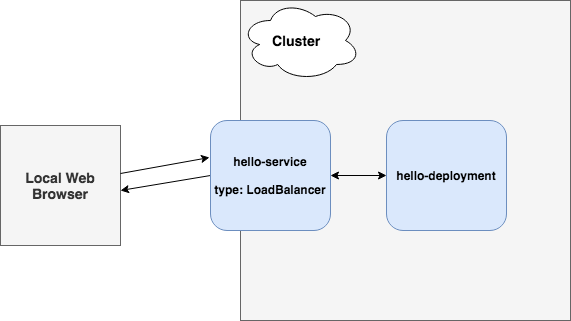

The diagram above was exported from draw.io. Its source (the exported page's mxGraphModel, read from the mxfile embedded in the PNG):
<mxGraphModel dx="1585" dy="1083" grid="1" gridSize="10" guides="1" tooltips="1" connect="1" arrows="1" fold="1" page="1" pageScale="1" pageWidth="827" pageHeight="1169" math="0" shadow="0">
  <root>
    <mxCell id="0" />
    <mxCell id="1" parent="0" />
    <mxCell id="b6vpUubnFC0pxmuUyLlM-11" value="&lt;div style=&quot;text-align: center&quot;&gt;&lt;span&gt;Local Web Browser&lt;/span&gt;&lt;/div&gt;" style="whiteSpace=wrap;html=1;aspect=fixed;fontSize=14;align=center;fillColor=#f5f5f5;strokeColor=#666666;fontColor=#333333;fontStyle=1" vertex="1" parent="1">
      <mxGeometry x="-740" y="225" width="120" height="120" as="geometry" />
    </mxCell>
    <mxCell id="b6vpUubnFC0pxmuUyLlM-13" value="" style="endArrow=classic;html=1;fontSize=14;entryX=-0.008;entryY=0.336;entryDx=0;entryDy=0;entryPerimeter=0;exitX=1;exitY=0.4;exitDx=0;exitDy=0;exitPerimeter=0;" edge="1" parent="1" source="b6vpUubnFC0pxmuUyLlM-11" target="b6vpUubnFC0pxmuUyLlM-5">
      <mxGeometry width="50" height="50" relative="1" as="geometry">
        <mxPoint x="-630" y="350" as="sourcePoint" />
        <mxPoint x="-580" y="300" as="targetPoint" />
      </mxGeometry>
    </mxCell>
    <mxCell id="b6vpUubnFC0pxmuUyLlM-14" value="" style="endArrow=classic;html=1;fontSize=14;exitX=0;exitY=0.5;exitDx=0;exitDy=0;" edge="1" parent="1" source="b6vpUubnFC0pxmuUyLlM-5">
      <mxGeometry width="50" height="50" relative="1" as="geometry">
        <mxPoint x="-490" y="320" as="sourcePoint" />
        <mxPoint x="-620" y="290" as="targetPoint" />
      </mxGeometry>
    </mxCell>
    <mxCell id="b6vpUubnFC0pxmuUyLlM-1" value="&lt;div style=&quot;text-align: center&quot;&gt;&lt;br&gt;&lt;/div&gt;" style="rounded=0;whiteSpace=wrap;html=1;fillColor=#f5f5f5;strokeColor=#666666;fontColor=#333333;" vertex="1" parent="1">
      <mxGeometry x="-500" y="100" width="330" height="320" as="geometry" />
    </mxCell>
    <mxCell id="b6vpUubnFC0pxmuUyLlM-3" value="&lt;div style=&quot;text-align: left&quot;&gt;hello-deployment&lt;/div&gt;" style="rounded=1;whiteSpace=wrap;html=1;fillColor=#dae8fc;strokeColor=#6c8ebf;fontStyle=1" vertex="1" parent="1">
      <mxGeometry x="-354" y="220" width="120" height="110" as="geometry" />
    </mxCell>
    <mxCell id="b6vpUubnFC0pxmuUyLlM-5" value="&lt;div style=&quot;text-align: center&quot;&gt;hello-service&lt;/div&gt;&lt;div style=&quot;text-align: center&quot;&gt;&lt;br&gt;&lt;/div&gt;&lt;div style=&quot;text-align: center&quot;&gt;type: LoadBalancer&lt;/div&gt;" style="rounded=1;whiteSpace=wrap;html=1;fillColor=#dae8fc;strokeColor=#6c8ebf;fontStyle=1" vertex="1" parent="1">
      <mxGeometry x="-530" y="220" width="120" height="110" as="geometry" />
    </mxCell>
    <mxCell id="b6vpUubnFC0pxmuUyLlM-7" value="" style="endArrow=classic;startArrow=classic;html=1;exitX=1;exitY=0.5;exitDx=0;exitDy=0;entryX=0;entryY=0.5;entryDx=0;entryDy=0;" edge="1" parent="1" source="b6vpUubnFC0pxmuUyLlM-5" target="b6vpUubnFC0pxmuUyLlM-3">
      <mxGeometry width="50" height="50" relative="1" as="geometry">
        <mxPoint x="-410" y="300" as="sourcePoint" />
        <mxPoint x="-360" y="250" as="targetPoint" />
      </mxGeometry>
    </mxCell>
    <mxCell id="b6vpUubnFC0pxmuUyLlM-9" value="" style="ellipse;shape=cloud;whiteSpace=wrap;html=1;fontSize=14;align=left;" vertex="1" parent="1">
      <mxGeometry x="-500" y="100" width="120" height="80" as="geometry" />
    </mxCell>
    <mxCell id="b6vpUubnFC0pxmuUyLlM-2" value="Cluster" style="text;html=1;strokeColor=none;fillColor=none;align=left;verticalAlign=middle;whiteSpace=wrap;rounded=0;fontStyle=1;fontSize=14;" vertex="1" parent="1">
      <mxGeometry x="-470" y="120" width="170" height="40" as="geometry" />
    </mxCell>
  </root>
</mxGraphModel>